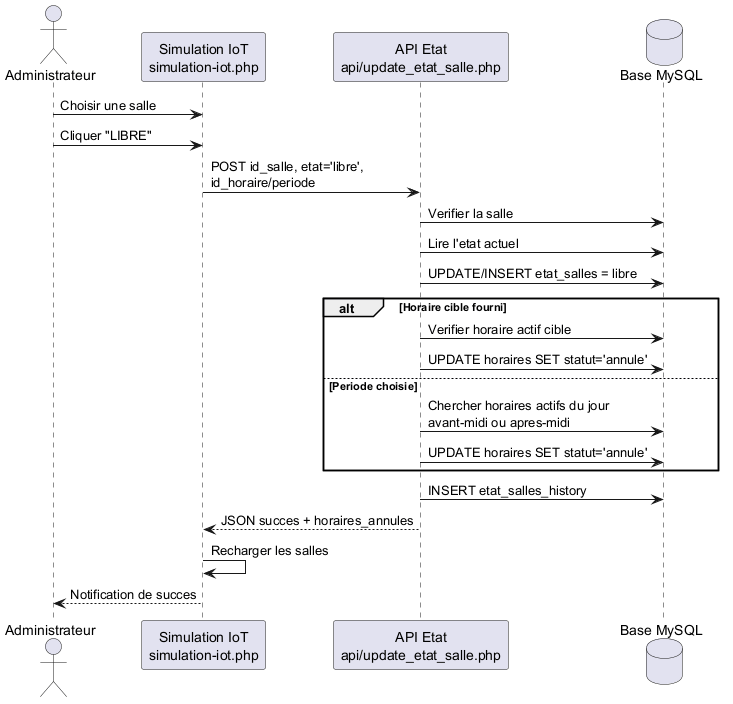

The diagram above was rendered by PlantUML. Its source (embedded in the PNG):
@startuml
actor "Administrateur" as Admin
participant "Simulation IoT\nsimulation-iot.php" as UI
participant "API Etat\napi/update_etat_salle.php" as API
database "Base MySQL" as DB

Admin -> UI : Choisir une salle
Admin -> UI : Cliquer "LIBRE"
UI -> API : POST id_salle, etat='libre',\nid_horaire/periode
API -> DB : Verifier la salle
API -> DB : Lire l'etat actuel
API -> DB : UPDATE/INSERT etat_salles = libre
alt Horaire cible fourni
  API -> DB : Verifier horaire actif cible
  API -> DB : UPDATE horaires SET statut='annule'
else Periode choisie
  API -> DB : Chercher horaires actifs du jour\navant-midi ou apres-midi
  API -> DB : UPDATE horaires SET statut='annule'
end
API -> DB : INSERT etat_salles_history
API --> UI : JSON succes + horaires_annules
UI -> UI : Recharger les salles
UI --> Admin : Notification de succes
@enduml